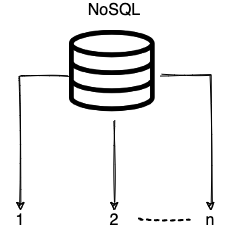

The diagram above was exported from draw.io. Its source (the exported page's mxGraphModel, read from the mxfile embedded in the PNG):
<mxGraphModel dx="1106" dy="997" grid="1" gridSize="10" guides="1" tooltips="1" connect="1" arrows="1" fold="1" page="1" pageScale="1" pageWidth="827" pageHeight="1169" math="0" shadow="0">
  <root>
    <mxCell id="0" />
    <mxCell id="1" parent="0" />
    <mxCell id="BkcGAzv0sUd0TQQCM_u6-1" style="edgeStyle=orthogonalEdgeStyle;rounded=0;orthogonalLoop=1;jettySize=auto;html=1;entryX=0.5;entryY=0;entryDx=0;entryDy=0;sketch=1;" edge="1" parent="1" source="BkcGAzv0sUd0TQQCM_u6-4" target="BkcGAzv0sUd0TQQCM_u6-5">
      <mxGeometry relative="1" as="geometry">
        <mxPoint x="414" y="360" as="targetPoint" />
        <Array as="points">
          <mxPoint x="320" y="275" />
        </Array>
      </mxGeometry>
    </mxCell>
    <mxCell id="BkcGAzv0sUd0TQQCM_u6-2" style="edgeStyle=orthogonalEdgeStyle;rounded=0;orthogonalLoop=1;jettySize=auto;html=1;entryX=0.5;entryY=0;entryDx=0;entryDy=0;fontSize=16;sketch=1;" edge="1" parent="1" source="BkcGAzv0sUd0TQQCM_u6-4" target="BkcGAzv0sUd0TQQCM_u6-6">
      <mxGeometry relative="1" as="geometry" />
    </mxCell>
    <mxCell id="BkcGAzv0sUd0TQQCM_u6-3" style="edgeStyle=orthogonalEdgeStyle;rounded=0;orthogonalLoop=1;jettySize=auto;html=1;entryX=0.5;entryY=0;entryDx=0;entryDy=0;fontSize=16;sketch=1;" edge="1" parent="1" source="BkcGAzv0sUd0TQQCM_u6-4" target="BkcGAzv0sUd0TQQCM_u6-7">
      <mxGeometry relative="1" as="geometry" />
    </mxCell>
    <mxCell id="BkcGAzv0sUd0TQQCM_u6-4" value="" style="shape=image;verticalLabelPosition=bottom;labelBackgroundColor=#ffffff;verticalAlign=top;aspect=fixed;imageAspect=0;image=data:image/png,(base64 omitted: 4440 chars);sketch=1;" vertex="1" parent="1">
      <mxGeometry x="369" y="230" width="90" height="90" as="geometry" />
    </mxCell>
    <mxCell id="BkcGAzv0sUd0TQQCM_u6-5" value="1" style="text;html=1;strokeColor=none;fillColor=none;align=center;verticalAlign=middle;whiteSpace=wrap;rounded=0;fontSize=16;sketch=1;" vertex="1" parent="1">
      <mxGeometry x="300" y="410" width="40" height="20" as="geometry" />
    </mxCell>
    <mxCell id="BkcGAzv0sUd0TQQCM_u6-6" value="2" style="text;html=1;strokeColor=none;fillColor=none;align=center;verticalAlign=middle;whiteSpace=wrap;rounded=0;fontSize=16;sketch=1;" vertex="1" parent="1">
      <mxGeometry x="394" y="410" width="40" height="20" as="geometry" />
    </mxCell>
    <mxCell id="BkcGAzv0sUd0TQQCM_u6-7" value="n" style="text;html=1;strokeColor=none;fillColor=none;align=center;verticalAlign=middle;whiteSpace=wrap;rounded=0;fontSize=16;sketch=1;" vertex="1" parent="1">
      <mxGeometry x="490" y="410" width="40" height="20" as="geometry" />
    </mxCell>
    <mxCell id="BkcGAzv0sUd0TQQCM_u6-8" value="" style="endArrow=none;dashed=1;html=1;dashPattern=1 3;strokeWidth=2;fontSize=16;sketch=1;" edge="1" parent="1">
      <mxGeometry width="50" height="50" relative="1" as="geometry">
        <mxPoint x="440" y="419.5" as="sourcePoint" />
        <mxPoint x="490" y="419.5" as="targetPoint" />
      </mxGeometry>
    </mxCell>
    <mxCell id="BkcGAzv0sUd0TQQCM_u6-9" value="NoSQL" style="text;html=1;strokeColor=none;fillColor=none;align=center;verticalAlign=middle;whiteSpace=wrap;rounded=0;fontSize=16;sketch=1;" vertex="1" parent="1">
      <mxGeometry x="376" y="200" width="76" height="20" as="geometry" />
    </mxCell>
  </root>
</mxGraphModel>